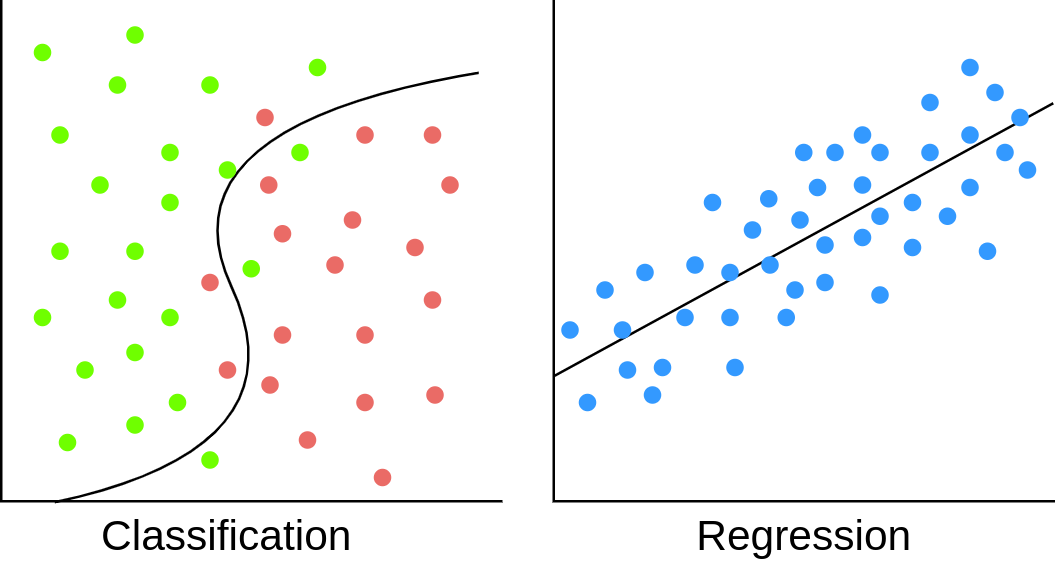

The diagram above was exported from draw.io. Its source (the exported page's mxGraphModel, read from the mxfile embedded in the PNG):
<mxGraphModel dx="569" dy="320" grid="1" gridSize="10" guides="1" tooltips="1" connect="1" arrows="1" fold="1" page="1" pageScale="1" pageWidth="850" pageHeight="1100" math="0" shadow="0">
  <root>
    <mxCell id="0" />
    <mxCell id="1" parent="0" />
    <mxCell id="xh8Fgcz4-WcMwJtl3-3k-1" value="" style="shape=partialRectangle;whiteSpace=wrap;html=1;bottom=0;right=0;fillColor=none;rotation=-90;" vertex="1" parent="1">
      <mxGeometry x="80" y="200" width="200" height="200" as="geometry" />
    </mxCell>
    <mxCell id="xh8Fgcz4-WcMwJtl3-3k-3" value="" style="shape=partialRectangle;whiteSpace=wrap;html=1;bottom=0;right=0;fillColor=none;rotation=-90;" vertex="1" parent="1">
      <mxGeometry x="301" y="200" width="200" height="200" as="geometry" />
    </mxCell>
    <mxCell id="xh8Fgcz4-WcMwJtl3-3k-6" value="" style="curved=1;endArrow=classic;html=1;rounded=0;exitX=-0.002;exitY=0.107;exitDx=0;exitDy=0;exitPerimeter=0;" edge="1" parent="1" source="xh8Fgcz4-WcMwJtl3-3k-1">
      <mxGeometry width="50" height="50" relative="1" as="geometry">
        <mxPoint x="98" y="399" as="sourcePoint" />
        <mxPoint x="281" y="227" as="targetPoint" />
        <Array as="points">
          <mxPoint x="202" y="379" />
          <mxPoint x="142" y="249" />
        </Array>
      </mxGeometry>
    </mxCell>
    <mxCell id="xh8Fgcz4-WcMwJtl3-3k-7" value="" style="ellipse;whiteSpace=wrap;html=1;aspect=fixed;fillColor=#6FFF00;strokeColor=none;" vertex="1" parent="1">
      <mxGeometry x="100" y="250" width="7" height="7" as="geometry" />
    </mxCell>
    <mxCell id="xh8Fgcz4-WcMwJtl3-3k-27" value="" style="ellipse;whiteSpace=wrap;html=1;aspect=fixed;fillColor=#6FFF00;strokeColor=none;" vertex="1" parent="1">
      <mxGeometry x="130" y="296.5" width="7" height="7" as="geometry" />
    </mxCell>
    <mxCell id="xh8Fgcz4-WcMwJtl3-3k-28" value="" style="ellipse;whiteSpace=wrap;html=1;aspect=fixed;fillColor=#6FFF00;strokeColor=none;" vertex="1" parent="1">
      <mxGeometry x="100" y="296.5" width="7" height="7" as="geometry" />
    </mxCell>
    <mxCell id="xh8Fgcz4-WcMwJtl3-3k-29" value="" style="ellipse;whiteSpace=wrap;html=1;aspect=fixed;fillColor=#6FFF00;strokeColor=none;" vertex="1" parent="1">
      <mxGeometry x="110" y="344" width="7" height="7" as="geometry" />
    </mxCell>
    <mxCell id="xh8Fgcz4-WcMwJtl3-3k-30" value="" style="ellipse;whiteSpace=wrap;html=1;aspect=fixed;fillColor=#6FFF00;strokeColor=none;" vertex="1" parent="1">
      <mxGeometry x="130" y="337" width="7" height="7" as="geometry" />
    </mxCell>
    <mxCell id="xh8Fgcz4-WcMwJtl3-3k-31" value="" style="ellipse;whiteSpace=wrap;html=1;aspect=fixed;fillColor=#6FFF00;strokeColor=none;" vertex="1" parent="1">
      <mxGeometry x="103" y="373" width="7" height="7" as="geometry" />
    </mxCell>
    <mxCell id="xh8Fgcz4-WcMwJtl3-3k-32" value="" style="ellipse;whiteSpace=wrap;html=1;aspect=fixed;fillColor=#6FFF00;strokeColor=none;" vertex="1" parent="1">
      <mxGeometry x="144" y="257" width="7" height="7" as="geometry" />
    </mxCell>
    <mxCell id="xh8Fgcz4-WcMwJtl3-3k-33" value="" style="ellipse;whiteSpace=wrap;html=1;aspect=fixed;fillColor=#6FFF00;strokeColor=none;" vertex="1" parent="1">
      <mxGeometry x="160" y="230" width="7" height="7" as="geometry" />
    </mxCell>
    <mxCell id="xh8Fgcz4-WcMwJtl3-3k-34" value="" style="ellipse;whiteSpace=wrap;html=1;aspect=fixed;fillColor=#6FFF00;strokeColor=none;" vertex="1" parent="1">
      <mxGeometry x="144" y="323" width="7" height="7" as="geometry" />
    </mxCell>
    <mxCell id="xh8Fgcz4-WcMwJtl3-3k-35" value="" style="ellipse;whiteSpace=wrap;html=1;aspect=fixed;fillColor=#6FFF00;strokeColor=none;" vertex="1" parent="1">
      <mxGeometry x="123" y="230" width="7" height="7" as="geometry" />
    </mxCell>
    <mxCell id="xh8Fgcz4-WcMwJtl3-3k-36" value="" style="ellipse;whiteSpace=wrap;html=1;aspect=fixed;fillColor=#6FFF00;strokeColor=none;" vertex="1" parent="1">
      <mxGeometry x="203" y="223" width="7" height="7" as="geometry" />
    </mxCell>
    <mxCell id="xh8Fgcz4-WcMwJtl3-3k-37" value="" style="ellipse;whiteSpace=wrap;html=1;aspect=fixed;fillColor=#6FFF00;strokeColor=none;" vertex="1" parent="1">
      <mxGeometry x="144" y="277" width="7" height="7" as="geometry" />
    </mxCell>
    <mxCell id="xh8Fgcz4-WcMwJtl3-3k-38" value="" style="ellipse;whiteSpace=wrap;html=1;aspect=fixed;fillColor=#6FFF00;strokeColor=none;" vertex="1" parent="1">
      <mxGeometry x="116" y="270" width="7" height="7" as="geometry" />
    </mxCell>
    <mxCell id="xh8Fgcz4-WcMwJtl3-3k-39" value="" style="ellipse;whiteSpace=wrap;html=1;aspect=fixed;fillColor=#6FFF00;strokeColor=none;" vertex="1" parent="1">
      <mxGeometry x="130" y="210" width="7" height="7" as="geometry" />
    </mxCell>
    <mxCell id="xh8Fgcz4-WcMwJtl3-3k-40" value="" style="ellipse;whiteSpace=wrap;html=1;aspect=fixed;fillColor=#6FFF00;strokeColor=none;" vertex="1" parent="1">
      <mxGeometry x="93" y="217" width="7" height="7" as="geometry" />
    </mxCell>
    <mxCell id="xh8Fgcz4-WcMwJtl3-3k-42" value="" style="ellipse;whiteSpace=wrap;html=1;aspect=fixed;fillColor=#6FFF00;strokeColor=none;" vertex="1" parent="1">
      <mxGeometry x="147" y="357" width="7" height="7" as="geometry" />
    </mxCell>
    <mxCell id="xh8Fgcz4-WcMwJtl3-3k-43" value="" style="ellipse;whiteSpace=wrap;html=1;aspect=fixed;fillColor=#6FFF00;strokeColor=none;" vertex="1" parent="1">
      <mxGeometry x="130" y="366" width="7" height="7" as="geometry" />
    </mxCell>
    <mxCell id="xh8Fgcz4-WcMwJtl3-3k-44" value="" style="ellipse;whiteSpace=wrap;html=1;aspect=fixed;fillColor=#6FFF00;strokeColor=none;" vertex="1" parent="1">
      <mxGeometry x="123" y="316" width="7" height="7" as="geometry" />
    </mxCell>
    <mxCell id="xh8Fgcz4-WcMwJtl3-3k-45" value="" style="ellipse;whiteSpace=wrap;html=1;aspect=fixed;fillColor=#6FFF00;strokeColor=none;" vertex="1" parent="1">
      <mxGeometry x="93" y="323" width="7" height="7" as="geometry" />
    </mxCell>
    <mxCell id="xh8Fgcz4-WcMwJtl3-3k-46" value="" style="ellipse;whiteSpace=wrap;html=1;aspect=fixed;fillColor=#6FFF00;strokeColor=none;" vertex="1" parent="1">
      <mxGeometry x="176.5" y="303.5" width="7" height="7" as="geometry" />
    </mxCell>
    <mxCell id="xh8Fgcz4-WcMwJtl3-3k-47" value="" style="ellipse;whiteSpace=wrap;html=1;aspect=fixed;fillColor=#6FFF00;strokeColor=none;" vertex="1" parent="1">
      <mxGeometry x="160" y="380" width="7" height="7" as="geometry" />
    </mxCell>
    <mxCell id="xh8Fgcz4-WcMwJtl3-3k-48" value="" style="ellipse;whiteSpace=wrap;html=1;aspect=fixed;fillColor=#6FFF00;strokeColor=none;" vertex="1" parent="1">
      <mxGeometry x="196" y="257" width="7" height="7" as="geometry" />
    </mxCell>
    <mxCell id="xh8Fgcz4-WcMwJtl3-3k-49" value="" style="ellipse;whiteSpace=wrap;html=1;aspect=fixed;fillColor=#EA6B66;strokeColor=none;" vertex="1" parent="1">
      <mxGeometry x="160" y="309" width="7" height="7" as="geometry" />
    </mxCell>
    <mxCell id="xh8Fgcz4-WcMwJtl3-3k-52" value="" style="ellipse;whiteSpace=wrap;html=1;aspect=fixed;fillColor=#EA6B66;strokeColor=none;" vertex="1" parent="1">
      <mxGeometry x="189" y="289.5" width="7" height="7" as="geometry" />
    </mxCell>
    <mxCell id="xh8Fgcz4-WcMwJtl3-3k-53" value="" style="ellipse;whiteSpace=wrap;html=1;aspect=fixed;fillColor=#EA6B66;strokeColor=none;" vertex="1" parent="1">
      <mxGeometry x="182" y="243" width="7" height="7" as="geometry" />
    </mxCell>
    <mxCell id="xh8Fgcz4-WcMwJtl3-3k-54" value="" style="ellipse;whiteSpace=wrap;html=1;aspect=fixed;fillColor=#EA6B66;strokeColor=none;" vertex="1" parent="1">
      <mxGeometry x="183.5" y="270" width="7" height="7" as="geometry" />
    </mxCell>
    <mxCell id="xh8Fgcz4-WcMwJtl3-3k-55" value="" style="ellipse;whiteSpace=wrap;html=1;aspect=fixed;fillColor=#EA6B66;strokeColor=none;" vertex="1" parent="1">
      <mxGeometry x="167" y="344" width="7" height="7" as="geometry" />
    </mxCell>
    <mxCell id="xh8Fgcz4-WcMwJtl3-3k-56" value="" style="ellipse;whiteSpace=wrap;html=1;aspect=fixed;fillColor=#EA6B66;strokeColor=none;" vertex="1" parent="1">
      <mxGeometry x="189" y="330" width="7" height="7" as="geometry" />
    </mxCell>
    <mxCell id="xh8Fgcz4-WcMwJtl3-3k-59" value="" style="ellipse;whiteSpace=wrap;html=1;aspect=fixed;fillColor=#EA6B66;strokeColor=none;" vertex="1" parent="1">
      <mxGeometry x="184" y="350" width="7" height="7" as="geometry" />
    </mxCell>
    <mxCell id="xh8Fgcz4-WcMwJtl3-3k-60" value="" style="ellipse;whiteSpace=wrap;html=1;aspect=fixed;fillColor=#EA6B66;strokeColor=none;" vertex="1" parent="1">
      <mxGeometry x="199" y="372" width="7" height="7" as="geometry" />
    </mxCell>
    <mxCell id="xh8Fgcz4-WcMwJtl3-3k-61" value="" style="ellipse;whiteSpace=wrap;html=1;aspect=fixed;fillColor=#EA6B66;strokeColor=none;" vertex="1" parent="1">
      <mxGeometry x="210" y="302" width="7" height="7" as="geometry" />
    </mxCell>
    <mxCell id="xh8Fgcz4-WcMwJtl3-3k-62" value="" style="ellipse;whiteSpace=wrap;html=1;aspect=fixed;fillColor=#EA6B66;strokeColor=none;" vertex="1" parent="1">
      <mxGeometry x="222" y="250" width="7" height="7" as="geometry" />
    </mxCell>
    <mxCell id="xh8Fgcz4-WcMwJtl3-3k-63" value="" style="ellipse;whiteSpace=wrap;html=1;aspect=fixed;fillColor=#EA6B66;strokeColor=none;" vertex="1" parent="1">
      <mxGeometry x="222" y="330" width="7" height="7" as="geometry" />
    </mxCell>
    <mxCell id="xh8Fgcz4-WcMwJtl3-3k-64" value="" style="ellipse;whiteSpace=wrap;html=1;aspect=fixed;fillColor=#EA6B66;strokeColor=none;" vertex="1" parent="1">
      <mxGeometry x="249" y="250" width="7" height="7" as="geometry" />
    </mxCell>
    <mxCell id="xh8Fgcz4-WcMwJtl3-3k-65" value="" style="ellipse;whiteSpace=wrap;html=1;aspect=fixed;fillColor=#EA6B66;strokeColor=none;" vertex="1" parent="1">
      <mxGeometry x="242" y="295" width="7" height="7" as="geometry" />
    </mxCell>
    <mxCell id="xh8Fgcz4-WcMwJtl3-3k-67" value="" style="ellipse;whiteSpace=wrap;html=1;aspect=fixed;fillColor=#EA6B66;strokeColor=none;" vertex="1" parent="1">
      <mxGeometry x="249" y="316" width="7" height="7" as="geometry" />
    </mxCell>
    <mxCell id="xh8Fgcz4-WcMwJtl3-3k-68" value="" style="ellipse;whiteSpace=wrap;html=1;aspect=fixed;fillColor=#EA6B66;strokeColor=none;" vertex="1" parent="1">
      <mxGeometry x="222" y="357" width="7" height="7" as="geometry" />
    </mxCell>
    <mxCell id="xh8Fgcz4-WcMwJtl3-3k-69" value="" style="ellipse;whiteSpace=wrap;html=1;aspect=fixed;fillColor=#EA6B66;strokeColor=none;" vertex="1" parent="1">
      <mxGeometry x="229" y="387" width="7" height="7" as="geometry" />
    </mxCell>
    <mxCell id="xh8Fgcz4-WcMwJtl3-3k-70" value="" style="ellipse;whiteSpace=wrap;html=1;aspect=fixed;fillColor=#EA6B66;strokeColor=none;" vertex="1" parent="1">
      <mxGeometry x="217" y="284" width="7" height="7" as="geometry" />
    </mxCell>
    <mxCell id="xh8Fgcz4-WcMwJtl3-3k-71" value="" style="ellipse;whiteSpace=wrap;html=1;aspect=fixed;fillColor=#EA6B66;strokeColor=none;" vertex="1" parent="1">
      <mxGeometry x="256" y="270" width="7" height="7" as="geometry" />
    </mxCell>
    <mxCell id="xh8Fgcz4-WcMwJtl3-3k-72" value="" style="ellipse;whiteSpace=wrap;html=1;aspect=fixed;fillColor=#3399FF;strokeColor=none;" vertex="1" parent="1">
      <mxGeometry x="361" y="277" width="7" height="7" as="geometry" />
    </mxCell>
    <mxCell id="xh8Fgcz4-WcMwJtl3-3k-73" value="" style="endArrow=none;html=1;rounded=0;exitX=0.25;exitY=0;exitDx=0;exitDy=0;entryX=0.796;entryY=0.999;entryDx=0;entryDy=0;entryPerimeter=0;" edge="1" parent="1" source="xh8Fgcz4-WcMwJtl3-3k-3" target="xh8Fgcz4-WcMwJtl3-3k-3">
      <mxGeometry width="50" height="50" relative="1" as="geometry">
        <mxPoint x="311" y="340" as="sourcePoint" />
        <mxPoint x="361" y="290" as="targetPoint" />
      </mxGeometry>
    </mxCell>
    <mxCell id="xh8Fgcz4-WcMwJtl3-3k-74" value="" style="ellipse;whiteSpace=wrap;html=1;aspect=fixed;fillColor=#3399FF;strokeColor=none;" vertex="1" parent="1">
      <mxGeometry x="397.5" y="257" width="7" height="7" as="geometry" />
    </mxCell>
    <mxCell id="xh8Fgcz4-WcMwJtl3-3k-75" value="" style="ellipse;whiteSpace=wrap;html=1;aspect=fixed;fillColor=#3399FF;strokeColor=none;" vertex="1" parent="1">
      <mxGeometry x="383.5" y="275.5" width="7" height="7" as="geometry" />
    </mxCell>
    <mxCell id="xh8Fgcz4-WcMwJtl3-3k-76" value="" style="ellipse;whiteSpace=wrap;html=1;aspect=fixed;fillColor=#3399FF;strokeColor=none;" vertex="1" parent="1">
      <mxGeometry x="354" y="302" width="7" height="7" as="geometry" />
    </mxCell>
    <mxCell id="xh8Fgcz4-WcMwJtl3-3k-77" value="" style="ellipse;whiteSpace=wrap;html=1;aspect=fixed;fillColor=#3399FF;strokeColor=none;" vertex="1" parent="1">
      <mxGeometry x="428" y="282.5" width="7" height="7" as="geometry" />
    </mxCell>
    <mxCell id="xh8Fgcz4-WcMwJtl3-3k-79" value="" style="ellipse;whiteSpace=wrap;html=1;aspect=fixed;fillColor=#3399FF;strokeColor=none;" vertex="1" parent="1">
      <mxGeometry x="341" y="343" width="7" height="7" as="geometry" />
    </mxCell>
    <mxCell id="xh8Fgcz4-WcMwJtl3-3k-80" value="" style="ellipse;whiteSpace=wrap;html=1;aspect=fixed;fillColor=#3399FF;strokeColor=none;" vertex="1" parent="1">
      <mxGeometry x="318" y="312" width="7" height="7" as="geometry" />
    </mxCell>
    <mxCell id="xh8Fgcz4-WcMwJtl3-3k-81" value="" style="ellipse;whiteSpace=wrap;html=1;aspect=fixed;fillColor=#3399FF;strokeColor=none;" vertex="1" parent="1">
      <mxGeometry x="311" y="357" width="7" height="7" as="geometry" />
    </mxCell>
    <mxCell id="xh8Fgcz4-WcMwJtl3-3k-82" value="" style="ellipse;whiteSpace=wrap;html=1;aspect=fixed;fillColor=#3399FF;strokeColor=none;" vertex="1" parent="1">
      <mxGeometry x="406" y="309" width="7" height="7" as="geometry" />
    </mxCell>
    <mxCell id="xh8Fgcz4-WcMwJtl3-3k-86" value="" style="ellipse;whiteSpace=wrap;html=1;aspect=fixed;fillColor=#3399FF;strokeColor=none;" vertex="1" parent="1">
      <mxGeometry x="368" y="323" width="7" height="7" as="geometry" />
    </mxCell>
    <mxCell id="xh8Fgcz4-WcMwJtl3-3k-87" value="" style="ellipse;whiteSpace=wrap;html=1;aspect=fixed;fillColor=#3399FF;strokeColor=none;" vertex="1" parent="1">
      <mxGeometry x="334" y="305" width="7" height="7" as="geometry" />
    </mxCell>
    <mxCell id="xh8Fgcz4-WcMwJtl3-3k-88" value="" style="ellipse;whiteSpace=wrap;html=1;aspect=fixed;fillColor=#3399FF;strokeColor=none;" vertex="1" parent="1">
      <mxGeometry x="403" y="271" width="7" height="7" as="geometry" />
    </mxCell>
    <mxCell id="xh8Fgcz4-WcMwJtl3-3k-89" value="" style="ellipse;whiteSpace=wrap;html=1;aspect=fixed;fillColor=#3399FF;strokeColor=none;" vertex="1" parent="1">
      <mxGeometry x="428" y="257" width="7" height="7" as="geometry" />
    </mxCell>
    <mxCell id="xh8Fgcz4-WcMwJtl3-3k-90" value="" style="ellipse;whiteSpace=wrap;html=1;aspect=fixed;fillColor=#3399FF;strokeColor=none;" vertex="1" parent="1">
      <mxGeometry x="441" y="295" width="7" height="7" as="geometry" />
    </mxCell>
    <mxCell id="xh8Fgcz4-WcMwJtl3-3k-91" value="" style="ellipse;whiteSpace=wrap;html=1;aspect=fixed;fillColor=#3399FF;strokeColor=none;" vertex="1" parent="1">
      <mxGeometry x="390.5" y="323" width="7" height="7" as="geometry" />
    </mxCell>
    <mxCell id="xh8Fgcz4-WcMwJtl3-3k-92" value="" style="ellipse;whiteSpace=wrap;html=1;aspect=fixed;fillColor=#3399FF;strokeColor=none;" vertex="1" parent="1">
      <mxGeometry x="464" y="271" width="7" height="7" as="geometry" />
    </mxCell>
    <mxCell id="xh8Fgcz4-WcMwJtl3-3k-93" value="" style="ellipse;whiteSpace=wrap;html=1;aspect=fixed;fillColor=#3399FF;strokeColor=none;" vertex="1" parent="1">
      <mxGeometry x="377" y="288" width="7" height="7" as="geometry" />
    </mxCell>
    <mxCell id="xh8Fgcz4-WcMwJtl3-3k-94" value="" style="ellipse;whiteSpace=wrap;html=1;aspect=fixed;fillColor=#3399FF;strokeColor=none;" vertex="1" parent="1">
      <mxGeometry x="464" y="223" width="7" height="7" as="geometry" />
    </mxCell>
    <mxCell id="xh8Fgcz4-WcMwJtl3-3k-95" value="" style="ellipse;whiteSpace=wrap;html=1;aspect=fixed;fillColor=#3399FF;strokeColor=none;" vertex="1" parent="1">
      <mxGeometry x="487" y="264" width="7" height="7" as="geometry" />
    </mxCell>
    <mxCell id="xh8Fgcz4-WcMwJtl3-3k-96" value="" style="ellipse;whiteSpace=wrap;html=1;aspect=fixed;fillColor=#3399FF;strokeColor=none;" vertex="1" parent="1">
      <mxGeometry x="471" y="296.5" width="7" height="7" as="geometry" />
    </mxCell>
    <mxCell id="xh8Fgcz4-WcMwJtl3-3k-97" value="" style="ellipse;whiteSpace=wrap;html=1;aspect=fixed;fillColor=#3399FF;strokeColor=none;" vertex="1" parent="1">
      <mxGeometry x="428" y="314" width="7" height="7" as="geometry" />
    </mxCell>
    <mxCell id="xh8Fgcz4-WcMwJtl3-3k-98" value="" style="ellipse;whiteSpace=wrap;html=1;aspect=fixed;fillColor=#3399FF;strokeColor=none;" vertex="1" parent="1">
      <mxGeometry x="327" y="344" width="7" height="7" as="geometry" />
    </mxCell>
    <mxCell id="xh8Fgcz4-WcMwJtl3-3k-99" value="" style="ellipse;whiteSpace=wrap;html=1;aspect=fixed;fillColor=#3399FF;strokeColor=none;" vertex="1" parent="1">
      <mxGeometry x="370" y="343" width="7" height="7" as="geometry" />
    </mxCell>
    <mxCell id="xh8Fgcz4-WcMwJtl3-3k-100" value="" style="ellipse;whiteSpace=wrap;html=1;aspect=fixed;fillColor=#3399FF;strokeColor=none;" vertex="1" parent="1">
      <mxGeometry x="384" y="302" width="7" height="7" as="geometry" />
    </mxCell>
    <mxCell id="xh8Fgcz4-WcMwJtl3-3k-101" value="" style="ellipse;whiteSpace=wrap;html=1;aspect=fixed;fillColor=#3399FF;strokeColor=none;" vertex="1" parent="1">
      <mxGeometry x="304" y="328" width="7" height="7" as="geometry" />
    </mxCell>
    <mxCell id="xh8Fgcz4-WcMwJtl3-3k-102" value="" style="ellipse;whiteSpace=wrap;html=1;aspect=fixed;fillColor=#3399FF;strokeColor=none;" vertex="1" parent="1">
      <mxGeometry x="448" y="237" width="7" height="7" as="geometry" />
    </mxCell>
    <mxCell id="xh8Fgcz4-WcMwJtl3-3k-103" value="" style="ellipse;whiteSpace=wrap;html=1;aspect=fixed;fillColor=#3399FF;strokeColor=none;" vertex="1" parent="1">
      <mxGeometry x="337" y="354" width="7" height="7" as="geometry" />
    </mxCell>
    <mxCell id="xh8Fgcz4-WcMwJtl3-3k-104" value="" style="ellipse;whiteSpace=wrap;html=1;aspect=fixed;fillColor=#3399FF;strokeColor=none;" vertex="1" parent="1">
      <mxGeometry x="350" y="323" width="7" height="7" as="geometry" />
    </mxCell>
    <mxCell id="xh8Fgcz4-WcMwJtl3-3k-105" value="" style="ellipse;whiteSpace=wrap;html=1;aspect=fixed;fillColor=#3399FF;strokeColor=none;" vertex="1" parent="1">
      <mxGeometry x="325" y="328" width="7" height="7" as="geometry" />
    </mxCell>
    <mxCell id="xh8Fgcz4-WcMwJtl3-3k-106" value="" style="ellipse;whiteSpace=wrap;html=1;aspect=fixed;fillColor=#3399FF;strokeColor=none;" vertex="1" parent="1">
      <mxGeometry x="421" y="291" width="7" height="7" as="geometry" />
    </mxCell>
    <mxCell id="xh8Fgcz4-WcMwJtl3-3k-107" value="" style="ellipse;whiteSpace=wrap;html=1;aspect=fixed;fillColor=#3399FF;strokeColor=none;" vertex="1" parent="1">
      <mxGeometry x="394" y="312" width="7" height="7" as="geometry" />
    </mxCell>
    <mxCell id="xh8Fgcz4-WcMwJtl3-3k-108" value="" style="ellipse;whiteSpace=wrap;html=1;aspect=fixed;fillColor=#3399FF;strokeColor=none;" vertex="1" parent="1">
      <mxGeometry x="421" y="270" width="7" height="7" as="geometry" />
    </mxCell>
    <mxCell id="xh8Fgcz4-WcMwJtl3-3k-109" value="" style="ellipse;whiteSpace=wrap;html=1;aspect=fixed;fillColor=#3399FF;strokeColor=none;" vertex="1" parent="1">
      <mxGeometry x="396" y="284" width="7" height="7" as="geometry" />
    </mxCell>
    <mxCell id="xh8Fgcz4-WcMwJtl3-3k-110" value="" style="ellipse;whiteSpace=wrap;html=1;aspect=fixed;fillColor=#3399FF;strokeColor=none;" vertex="1" parent="1">
      <mxGeometry x="410" y="257" width="7" height="7" as="geometry" />
    </mxCell>
    <mxCell id="xh8Fgcz4-WcMwJtl3-3k-111" value="" style="ellipse;whiteSpace=wrap;html=1;aspect=fixed;fillColor=#3399FF;strokeColor=none;" vertex="1" parent="1">
      <mxGeometry x="421" y="250" width="7" height="7" as="geometry" />
    </mxCell>
    <mxCell id="xh8Fgcz4-WcMwJtl3-3k-112" value="" style="ellipse;whiteSpace=wrap;html=1;aspect=fixed;fillColor=#3399FF;strokeColor=none;" vertex="1" parent="1">
      <mxGeometry x="448" y="257" width="7" height="7" as="geometry" />
    </mxCell>
    <mxCell id="xh8Fgcz4-WcMwJtl3-3k-113" value="" style="ellipse;whiteSpace=wrap;html=1;aspect=fixed;fillColor=#3399FF;strokeColor=none;" vertex="1" parent="1">
      <mxGeometry x="455" y="282.5" width="7" height="7" as="geometry" />
    </mxCell>
    <mxCell id="xh8Fgcz4-WcMwJtl3-3k-114" value="" style="ellipse;whiteSpace=wrap;html=1;aspect=fixed;fillColor=#3399FF;strokeColor=none;" vertex="1" parent="1">
      <mxGeometry x="441" y="277" width="7" height="7" as="geometry" />
    </mxCell>
    <mxCell id="xh8Fgcz4-WcMwJtl3-3k-115" value="" style="ellipse;whiteSpace=wrap;html=1;aspect=fixed;fillColor=#3399FF;strokeColor=none;" vertex="1" parent="1">
      <mxGeometry x="474" y="233" width="7" height="7" as="geometry" />
    </mxCell>
    <mxCell id="xh8Fgcz4-WcMwJtl3-3k-116" value="" style="ellipse;whiteSpace=wrap;html=1;aspect=fixed;fillColor=#3399FF;strokeColor=none;" vertex="1" parent="1">
      <mxGeometry x="464" y="250" width="7" height="7" as="geometry" />
    </mxCell>
    <mxCell id="xh8Fgcz4-WcMwJtl3-3k-117" value="" style="ellipse;whiteSpace=wrap;html=1;aspect=fixed;fillColor=#3399FF;strokeColor=none;" vertex="1" parent="1">
      <mxGeometry x="478" y="257" width="7" height="7" as="geometry" />
    </mxCell>
    <mxCell id="xh8Fgcz4-WcMwJtl3-3k-118" value="" style="ellipse;whiteSpace=wrap;html=1;aspect=fixed;fillColor=#3399FF;strokeColor=none;" vertex="1" parent="1">
      <mxGeometry x="484" y="243" width="7" height="7" as="geometry" />
    </mxCell>
    <mxCell id="xh8Fgcz4-WcMwJtl3-3k-119" value="" style="ellipse;whiteSpace=wrap;html=1;aspect=fixed;fillColor=#3399FF;strokeColor=none;" vertex="1" parent="1">
      <mxGeometry x="406" y="294" width="7" height="7" as="geometry" />
    </mxCell>
    <mxCell id="xh8Fgcz4-WcMwJtl3-3k-120" value="" style="ellipse;whiteSpace=wrap;html=1;aspect=fixed;fillColor=#3399FF;strokeColor=none;" vertex="1" parent="1">
      <mxGeometry x="368" y="305" width="7" height="7" as="geometry" />
    </mxCell>
    <mxCell id="xh8Fgcz4-WcMwJtl3-3k-124" value="&lt;font style=&quot;font-size: 17px;&quot;&gt;Classification&lt;/font&gt;" style="text;html=1;strokeColor=none;fillColor=none;align=center;verticalAlign=middle;whiteSpace=wrap;rounded=0;" vertex="1" parent="1">
      <mxGeometry x="91" y="400" width="159" height="30" as="geometry" />
    </mxCell>
    <mxCell id="xh8Fgcz4-WcMwJtl3-3k-125" value="&lt;font style=&quot;font-size: 17px;&quot;&gt;Regression&lt;/font&gt;" style="text;html=1;strokeColor=none;fillColor=none;align=center;verticalAlign=middle;whiteSpace=wrap;rounded=0;" vertex="1" parent="1">
      <mxGeometry x="321.5" y="400" width="159" height="30" as="geometry" />
    </mxCell>
    <mxCell id="xh8Fgcz4-WcMwJtl3-3k-126" value="" style="ellipse;whiteSpace=wrap;html=1;aspect=fixed;fillColor=#EA6B66;strokeColor=none;" vertex="1" parent="1">
      <mxGeometry x="250" y="354" width="7" height="7" as="geometry" />
    </mxCell>
    <mxCell id="xh8Fgcz4-WcMwJtl3-3k-127" value="" style="ellipse;whiteSpace=wrap;html=1;aspect=fixed;fillColor=#6FFF00;strokeColor=none;" vertex="1" parent="1">
      <mxGeometry x="167" y="264" width="7" height="7" as="geometry" />
    </mxCell>
    <mxCell id="xh8Fgcz4-WcMwJtl3-3k-128" value="" style="rounded=1;whiteSpace=wrap;html=1;fontSize=17;fillColor=#FFFFFF;strokeColor=none;" vertex="1" parent="1">
      <mxGeometry x="271" y="207" width="20" height="50" as="geometry" />
    </mxCell>
  </root>
</mxGraphModel>